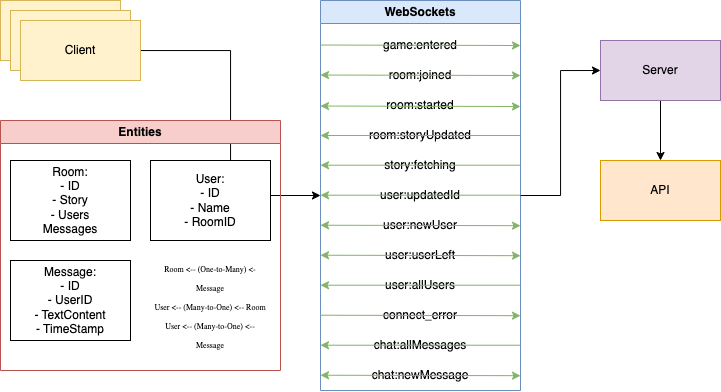

The diagram above was exported from draw.io. Its source (the exported page's mxGraphModel, read from the mxfile embedded in the PNG):
<mxGraphModel dx="977" dy="579" grid="1" gridSize="10" guides="1" tooltips="1" connect="1" arrows="1" fold="1" page="1" pageScale="1" pageWidth="827" pageHeight="1169" math="0" shadow="0">
  <root>
    <mxCell id="0" />
    <mxCell id="1" parent="0" />
    <mxCell id="iLXVjdYaL8IgGj3UXwRr-2" value="Client" style="rounded=0;whiteSpace=wrap;html=1;fillColor=#fff2cc;strokeColor=#d6b656;" vertex="1" parent="1">
      <mxGeometry x="40" y="40" width="120" height="60" as="geometry" />
    </mxCell>
    <mxCell id="iLXVjdYaL8IgGj3UXwRr-3" value="Client" style="rounded=0;whiteSpace=wrap;html=1;fillColor=#fff2cc;strokeColor=#d6b656;" vertex="1" parent="1">
      <mxGeometry x="50" y="50" width="120" height="60" as="geometry" />
    </mxCell>
    <mxCell id="iLXVjdYaL8IgGj3UXwRr-19" style="edgeStyle=orthogonalEdgeStyle;rounded=0;orthogonalLoop=1;jettySize=auto;html=1;entryX=0;entryY=0.5;entryDx=0;entryDy=0;" edge="1" parent="1" source="iLXVjdYaL8IgGj3UXwRr-4" target="iLXVjdYaL8IgGj3UXwRr-20">
      <mxGeometry relative="1" as="geometry">
        <mxPoint x="360" y="90" as="targetPoint" />
      </mxGeometry>
    </mxCell>
    <mxCell id="iLXVjdYaL8IgGj3UXwRr-4" value="Client" style="rounded=0;whiteSpace=wrap;html=1;fillColor=#fff2cc;strokeColor=#d6b656;" vertex="1" parent="1">
      <mxGeometry x="60" y="60" width="120" height="60" as="geometry" />
    </mxCell>
    <mxCell id="iLXVjdYaL8IgGj3UXwRr-14" value="Entities" style="swimlane;whiteSpace=wrap;html=1;fillColor=#f8cecc;strokeColor=#b85450;" vertex="1" parent="1">
      <mxGeometry x="40" y="160" width="280" height="250" as="geometry" />
    </mxCell>
    <mxCell id="iLXVjdYaL8IgGj3UXwRr-15" value="Room:&lt;br&gt;- ID&lt;br&gt;- Story&lt;br&gt;- Users&lt;br&gt;Messages" style="whiteSpace=wrap;html=1;" vertex="1" parent="iLXVjdYaL8IgGj3UXwRr-14">
      <mxGeometry x="10" y="40" width="120" height="80" as="geometry" />
    </mxCell>
    <mxCell id="iLXVjdYaL8IgGj3UXwRr-16" value="User:&lt;br&gt;- ID&lt;br&gt;- Name&lt;br&gt;- RoomID" style="whiteSpace=wrap;html=1;" vertex="1" parent="iLXVjdYaL8IgGj3UXwRr-14">
      <mxGeometry x="150" y="40" width="120" height="80" as="geometry" />
    </mxCell>
    <mxCell id="iLXVjdYaL8IgGj3UXwRr-17" value="Message:&lt;br&gt;- ID&lt;br&gt;- UserID&lt;br&gt;- TextContent&lt;br&gt;- TimeStamp" style="whiteSpace=wrap;html=1;" vertex="1" parent="iLXVjdYaL8IgGj3UXwRr-14">
      <mxGeometry x="10" y="140" width="120" height="80" as="geometry" />
    </mxCell>
    <mxCell id="iLXVjdYaL8IgGj3UXwRr-18" value="&lt;font style=&quot;font-size: 8px;&quot;&gt;Room &amp;lt;-- (One-to-Many) &amp;lt;-&lt;br&gt;Message&lt;br&gt;User &amp;lt;-- (Many-to-One) &amp;lt;-- Room&lt;br&gt;User &amp;lt;-- (Many-to-One) &amp;lt;-- Message&lt;/font&gt;" style="html=1;overflow=block;blockSpacing=1;whiteSpace=wrap;fontSize=16;fontFamily=Roboto;fontColor=default;spacing=3.8;strokeOpacity=0;fillOpacity=0;rounded=1;absoluteArcSize=1;arcSize=9;fillColor=#ffffff;strokeWidth=0.8;lucidId=LUURUZB0fis6;" vertex="1" parent="iLXVjdYaL8IgGj3UXwRr-14">
      <mxGeometry x="150" y="130" width="120" height="110" as="geometry" />
    </mxCell>
    <mxCell id="iLXVjdYaL8IgGj3UXwRr-20" value="WebSockets" style="swimlane;whiteSpace=wrap;html=1;fillColor=#dae8fc;strokeColor=#6c8ebf;" vertex="1" parent="1">
      <mxGeometry x="360" y="40" width="200" height="390" as="geometry" />
    </mxCell>
    <mxCell id="iLXVjdYaL8IgGj3UXwRr-22" value="room:joined" style="text;html=1;strokeColor=none;fillColor=none;align=center;verticalAlign=middle;whiteSpace=wrap;rounded=0;" vertex="1" parent="iLXVjdYaL8IgGj3UXwRr-20">
      <mxGeometry y="60" width="200" height="30" as="geometry" />
    </mxCell>
    <mxCell id="iLXVjdYaL8IgGj3UXwRr-23" value="room:started" style="text;html=1;strokeColor=none;fillColor=none;align=center;verticalAlign=middle;whiteSpace=wrap;rounded=0;" vertex="1" parent="iLXVjdYaL8IgGj3UXwRr-20">
      <mxGeometry y="90" width="200" height="30" as="geometry" />
    </mxCell>
    <mxCell id="iLXVjdYaL8IgGj3UXwRr-24" value="room:storyUpdated" style="text;html=1;strokeColor=none;fillColor=none;align=center;verticalAlign=middle;whiteSpace=wrap;rounded=0;" vertex="1" parent="iLXVjdYaL8IgGj3UXwRr-20">
      <mxGeometry y="120" width="200" height="30" as="geometry" />
    </mxCell>
    <mxCell id="iLXVjdYaL8IgGj3UXwRr-25" value="story:fetching" style="text;html=1;strokeColor=none;fillColor=none;align=center;verticalAlign=middle;whiteSpace=wrap;rounded=0;" vertex="1" parent="iLXVjdYaL8IgGj3UXwRr-20">
      <mxGeometry y="150" width="200" height="30" as="geometry" />
    </mxCell>
    <mxCell id="iLXVjdYaL8IgGj3UXwRr-26" value="user:updatedId" style="text;html=1;strokeColor=none;fillColor=none;align=center;verticalAlign=middle;whiteSpace=wrap;rounded=0;" vertex="1" parent="iLXVjdYaL8IgGj3UXwRr-20">
      <mxGeometry y="180" width="200" height="30" as="geometry" />
    </mxCell>
    <mxCell id="iLXVjdYaL8IgGj3UXwRr-27" value="user:newUser" style="text;html=1;strokeColor=none;fillColor=none;align=center;verticalAlign=middle;whiteSpace=wrap;rounded=0;" vertex="1" parent="iLXVjdYaL8IgGj3UXwRr-20">
      <mxGeometry y="210" width="200" height="30" as="geometry" />
    </mxCell>
    <mxCell id="iLXVjdYaL8IgGj3UXwRr-28" value="user:userLeft" style="text;html=1;strokeColor=none;fillColor=none;align=center;verticalAlign=middle;whiteSpace=wrap;rounded=0;" vertex="1" parent="iLXVjdYaL8IgGj3UXwRr-20">
      <mxGeometry y="240" width="200" height="30" as="geometry" />
    </mxCell>
    <mxCell id="iLXVjdYaL8IgGj3UXwRr-29" value="user:allUsers" style="text;html=1;strokeColor=none;fillColor=none;align=center;verticalAlign=middle;whiteSpace=wrap;rounded=0;" vertex="1" parent="iLXVjdYaL8IgGj3UXwRr-20">
      <mxGeometry y="270" width="200" height="30" as="geometry" />
    </mxCell>
    <mxCell id="iLXVjdYaL8IgGj3UXwRr-31" value="game:entered" style="text;html=1;strokeColor=none;fillColor=none;align=center;verticalAlign=middle;whiteSpace=wrap;rounded=0;" vertex="1" parent="iLXVjdYaL8IgGj3UXwRr-20">
      <mxGeometry y="30" width="200" height="30" as="geometry" />
    </mxCell>
    <mxCell id="iLXVjdYaL8IgGj3UXwRr-32" value="connect_error" style="text;html=1;strokeColor=none;fillColor=none;align=center;verticalAlign=middle;whiteSpace=wrap;rounded=0;" vertex="1" parent="iLXVjdYaL8IgGj3UXwRr-20">
      <mxGeometry y="300" width="200" height="30" as="geometry" />
    </mxCell>
    <mxCell id="iLXVjdYaL8IgGj3UXwRr-33" value="" style="endArrow=classic;html=1;rounded=0;entryX=1;entryY=0.5;entryDx=0;entryDy=0;fillColor=#d5e8d4;strokeColor=#82b366;" edge="1" parent="iLXVjdYaL8IgGj3UXwRr-20" target="iLXVjdYaL8IgGj3UXwRr-31">
      <mxGeometry width="50" height="50" relative="1" as="geometry">
        <mxPoint y="44.519999999999996" as="sourcePoint" />
        <mxPoint x="80" y="44.519999999999996" as="targetPoint" />
      </mxGeometry>
    </mxCell>
    <mxCell id="iLXVjdYaL8IgGj3UXwRr-35" value="" style="endArrow=classic;startArrow=classic;html=1;rounded=0;entryX=1;entryY=0.5;entryDx=0;entryDy=0;fillColor=#d5e8d4;strokeColor=#82b366;" edge="1" parent="iLXVjdYaL8IgGj3UXwRr-20" target="iLXVjdYaL8IgGj3UXwRr-22">
      <mxGeometry width="50" height="50" relative="1" as="geometry">
        <mxPoint y="74.52000000000001" as="sourcePoint" />
        <mxPoint x="90" y="74.52000000000001" as="targetPoint" />
      </mxGeometry>
    </mxCell>
    <mxCell id="iLXVjdYaL8IgGj3UXwRr-37" value="" style="endArrow=classic;html=1;rounded=0;exitX=1;exitY=0.5;exitDx=0;exitDy=0;entryX=0;entryY=0.5;entryDx=0;entryDy=0;fillColor=#d5e8d4;strokeColor=#82b366;" edge="1" parent="iLXVjdYaL8IgGj3UXwRr-20" source="iLXVjdYaL8IgGj3UXwRr-24" target="iLXVjdYaL8IgGj3UXwRr-24">
      <mxGeometry width="50" height="50" relative="1" as="geometry">
        <mxPoint x="170" y="134.70999999999998" as="sourcePoint" />
        <mxPoint x="30" y="135" as="targetPoint" />
      </mxGeometry>
    </mxCell>
    <mxCell id="iLXVjdYaL8IgGj3UXwRr-38" value="" style="endArrow=classic;html=1;rounded=0;exitX=1;exitY=0.5;exitDx=0;exitDy=0;entryX=0;entryY=0.5;entryDx=0;entryDy=0;fillColor=#d5e8d4;strokeColor=#82b366;" edge="1" parent="iLXVjdYaL8IgGj3UXwRr-20">
      <mxGeometry width="50" height="50" relative="1" as="geometry">
        <mxPoint x="200" y="164.71" as="sourcePoint" />
        <mxPoint y="164.71" as="targetPoint" />
      </mxGeometry>
    </mxCell>
    <mxCell id="iLXVjdYaL8IgGj3UXwRr-39" value="" style="endArrow=classic;html=1;rounded=0;exitX=1;exitY=0.5;exitDx=0;exitDy=0;entryX=0;entryY=0.5;entryDx=0;entryDy=0;fillColor=#d5e8d4;strokeColor=#82b366;" edge="1" parent="iLXVjdYaL8IgGj3UXwRr-20">
      <mxGeometry width="50" height="50" relative="1" as="geometry">
        <mxPoint x="200" y="194.71" as="sourcePoint" />
        <mxPoint y="194.71" as="targetPoint" />
      </mxGeometry>
    </mxCell>
    <mxCell id="iLXVjdYaL8IgGj3UXwRr-41" value="" style="endArrow=classic;startArrow=classic;html=1;rounded=0;entryX=1;entryY=0.5;entryDx=0;entryDy=0;fillColor=#d5e8d4;strokeColor=#82b366;" edge="1" parent="iLXVjdYaL8IgGj3UXwRr-20">
      <mxGeometry width="50" height="50" relative="1" as="geometry">
        <mxPoint y="224.71000000000004" as="sourcePoint" />
        <mxPoint x="200" y="225.19" as="targetPoint" />
      </mxGeometry>
    </mxCell>
    <mxCell id="iLXVjdYaL8IgGj3UXwRr-42" value="" style="endArrow=classic;startArrow=classic;html=1;rounded=0;entryX=1;entryY=0.5;entryDx=0;entryDy=0;fillColor=#d5e8d4;strokeColor=#82b366;" edge="1" parent="iLXVjdYaL8IgGj3UXwRr-20">
      <mxGeometry width="50" height="50" relative="1" as="geometry">
        <mxPoint y="254.71000000000004" as="sourcePoint" />
        <mxPoint x="200" y="255.19" as="targetPoint" />
      </mxGeometry>
    </mxCell>
    <mxCell id="iLXVjdYaL8IgGj3UXwRr-43" value="" style="endArrow=classic;html=1;rounded=0;exitX=1;exitY=0.5;exitDx=0;exitDy=0;entryX=0;entryY=0.5;entryDx=0;entryDy=0;fillColor=#d5e8d4;strokeColor=#82b366;" edge="1" parent="iLXVjdYaL8IgGj3UXwRr-20">
      <mxGeometry width="50" height="50" relative="1" as="geometry">
        <mxPoint x="200" y="284.71000000000004" as="sourcePoint" />
        <mxPoint y="284.71000000000004" as="targetPoint" />
      </mxGeometry>
    </mxCell>
    <mxCell id="iLXVjdYaL8IgGj3UXwRr-44" value="" style="endArrow=classic;html=1;rounded=0;entryX=1;entryY=0.5;entryDx=0;entryDy=0;fillColor=#d5e8d4;strokeColor=#82b366;" edge="1" parent="iLXVjdYaL8IgGj3UXwRr-20">
      <mxGeometry width="50" height="50" relative="1" as="geometry">
        <mxPoint y="314.71" as="sourcePoint" />
        <mxPoint x="200" y="315.19" as="targetPoint" />
      </mxGeometry>
    </mxCell>
    <mxCell id="iLXVjdYaL8IgGj3UXwRr-45" value="chat:allMessages" style="text;html=1;strokeColor=none;fillColor=none;align=center;verticalAlign=middle;whiteSpace=wrap;rounded=0;" vertex="1" parent="iLXVjdYaL8IgGj3UXwRr-20">
      <mxGeometry y="330" width="200" height="30" as="geometry" />
    </mxCell>
    <mxCell id="iLXVjdYaL8IgGj3UXwRr-49" value="" style="endArrow=classic;html=1;rounded=0;exitX=1;exitY=0.5;exitDx=0;exitDy=0;entryX=0;entryY=0.5;entryDx=0;entryDy=0;fillColor=#d5e8d4;strokeColor=#82b366;" edge="1" parent="iLXVjdYaL8IgGj3UXwRr-20">
      <mxGeometry width="50" height="50" relative="1" as="geometry">
        <mxPoint x="200" y="344.71000000000004" as="sourcePoint" />
        <mxPoint y="344.71000000000004" as="targetPoint" />
      </mxGeometry>
    </mxCell>
    <mxCell id="iLXVjdYaL8IgGj3UXwRr-50" value="chat:newMessage" style="text;html=1;strokeColor=none;fillColor=none;align=center;verticalAlign=middle;whiteSpace=wrap;rounded=0;" vertex="1" parent="iLXVjdYaL8IgGj3UXwRr-20">
      <mxGeometry y="360" width="200" height="30" as="geometry" />
    </mxCell>
    <mxCell id="iLXVjdYaL8IgGj3UXwRr-52" value="" style="endArrow=classic;startArrow=classic;html=1;rounded=0;entryX=1;entryY=0.5;entryDx=0;entryDy=0;fillColor=#d5e8d4;strokeColor=#82b366;" edge="1" parent="iLXVjdYaL8IgGj3UXwRr-20">
      <mxGeometry width="50" height="50" relative="1" as="geometry">
        <mxPoint y="374.71000000000004" as="sourcePoint" />
        <mxPoint x="200" y="375.19" as="targetPoint" />
      </mxGeometry>
    </mxCell>
    <mxCell id="iLXVjdYaL8IgGj3UXwRr-36" value="" style="endArrow=classic;startArrow=classic;html=1;rounded=0;entryX=1;entryY=0.5;entryDx=0;entryDy=0;fillColor=#d5e8d4;strokeColor=#82b366;" edge="1" parent="1">
      <mxGeometry width="50" height="50" relative="1" as="geometry">
        <mxPoint x="360" y="145.52" as="sourcePoint" />
        <mxPoint x="560" y="146" as="targetPoint" />
      </mxGeometry>
    </mxCell>
    <mxCell id="iLXVjdYaL8IgGj3UXwRr-56" style="edgeStyle=orthogonalEdgeStyle;rounded=0;orthogonalLoop=1;jettySize=auto;html=1;entryX=0.5;entryY=0;entryDx=0;entryDy=0;" edge="1" parent="1" source="iLXVjdYaL8IgGj3UXwRr-53" target="iLXVjdYaL8IgGj3UXwRr-55">
      <mxGeometry relative="1" as="geometry" />
    </mxCell>
    <mxCell id="iLXVjdYaL8IgGj3UXwRr-53" value="Server" style="rounded=0;whiteSpace=wrap;html=1;fillColor=#e1d5e7;strokeColor=#9673a6;" vertex="1" parent="1">
      <mxGeometry x="640" y="80" width="120" height="60" as="geometry" />
    </mxCell>
    <mxCell id="iLXVjdYaL8IgGj3UXwRr-54" style="edgeStyle=orthogonalEdgeStyle;rounded=0;orthogonalLoop=1;jettySize=auto;html=1;entryX=0;entryY=0.5;entryDx=0;entryDy=0;" edge="1" parent="1" source="iLXVjdYaL8IgGj3UXwRr-26" target="iLXVjdYaL8IgGj3UXwRr-53">
      <mxGeometry relative="1" as="geometry" />
    </mxCell>
    <mxCell id="iLXVjdYaL8IgGj3UXwRr-55" value="API" style="rounded=0;whiteSpace=wrap;html=1;fillColor=#ffe6cc;strokeColor=#d79b00;" vertex="1" parent="1">
      <mxGeometry x="640" y="200" width="120" height="60" as="geometry" />
    </mxCell>
  </root>
</mxGraphModel>